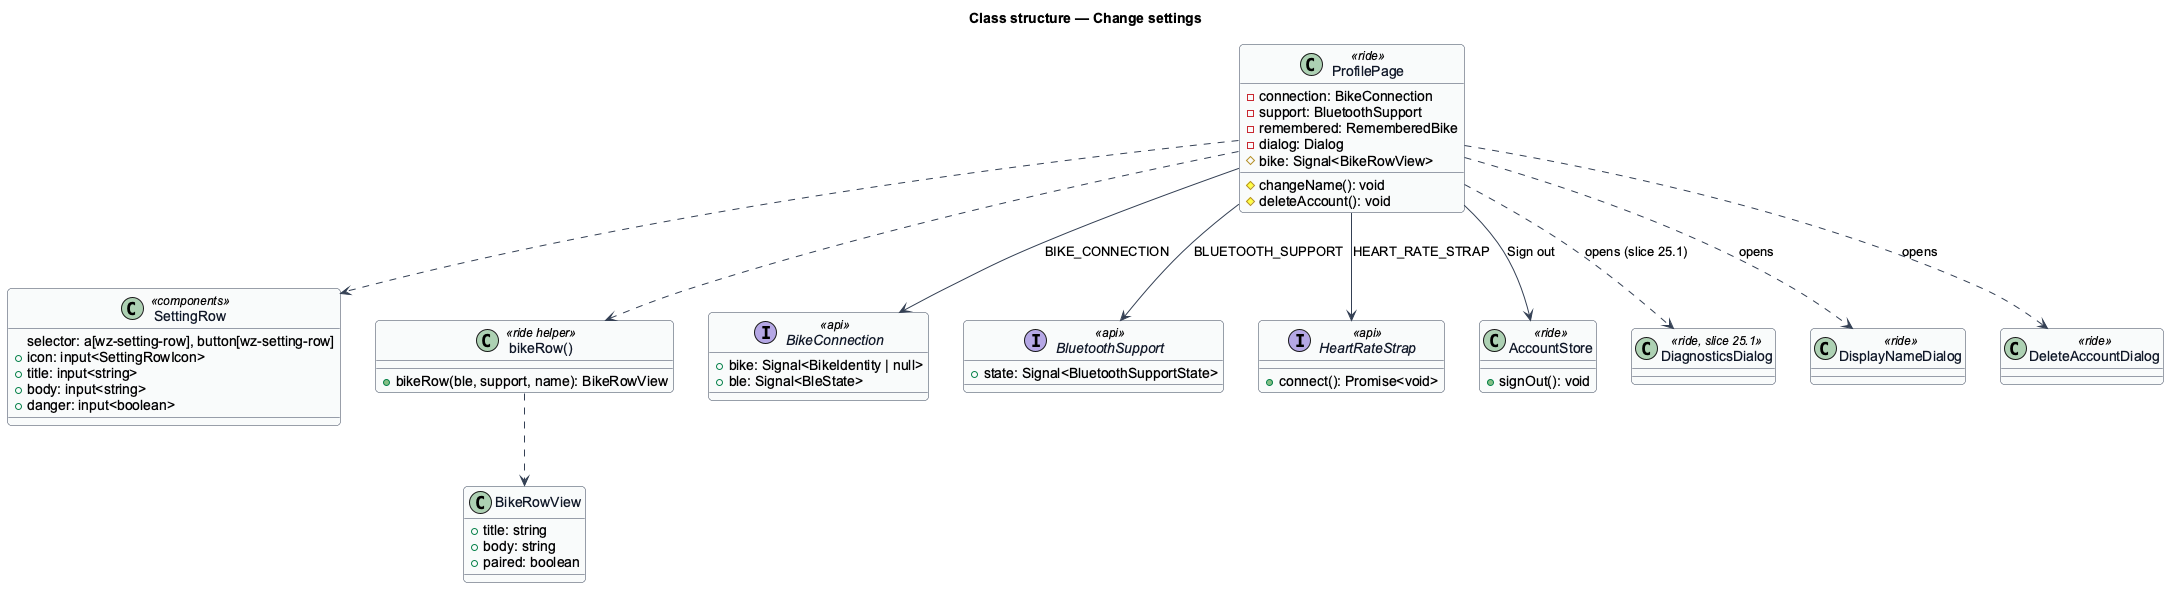

The diagram above was rendered by PlantUML. Its source (embedded in the PNG):
@startuml
' --- shared skin header ---
skinparam backgroundColor #FFFFFF
skinparam shadowing false
skinparam roundcorner 8
skinparam defaultFontName Arial
skinparam ArrowColor #344054
skinparam class {
  BorderColor #344054
  FontColor #101828
  BackgroundColor #F9FAFB
}
' --------------------------
title Class structure — Change settings
class SettingRow <<components>> {
  selector: a[wz-setting-row], button[wz-setting-row]
  +icon: input<SettingRowIcon>
  +title: input<string>
  +body: input<string>
  +danger: input<boolean>
}
class ProfilePage <<ride>> {
  -connection: BikeConnection
  -support: BluetoothSupport
  -remembered: RememberedBike
  -dialog: Dialog
  #bike: Signal<BikeRowView>
  #changeName(): void
  #deleteAccount(): void
}
class "bikeRow()" as rows <<ride helper>> {
  +bikeRow(ble, support, name): BikeRowView
}
class BikeRowView {
  +title: string
  +body: string
  +paired: boolean
}
interface BikeConnection <<api>> {
  +bike: Signal<BikeIdentity | null>
  +ble: Signal<BleState>
}
interface BluetoothSupport <<api>> {
  +state: Signal<BluetoothSupportState>
}
interface HeartRateStrap <<api>> {
  +connect(): Promise<void>
}
class AccountStore <<ride>> {
  +signOut(): void
}
class DiagnosticsDialog <<ride, slice 25.1>>
class DisplayNameDialog <<ride>>
class DeleteAccountDialog <<ride>>
ProfilePage ..> rows
rows ..> BikeRowView
ProfilePage ..> SettingRow
ProfilePage --> BikeConnection : BIKE_CONNECTION
ProfilePage --> BluetoothSupport : BLUETOOTH_SUPPORT
ProfilePage --> HeartRateStrap : HEART_RATE_STRAP
ProfilePage --> AccountStore : Sign out
ProfilePage ..> DiagnosticsDialog : opens (slice 25.1)
ProfilePage ..> DisplayNameDialog : opens
ProfilePage ..> DeleteAccountDialog : opens
@enduml